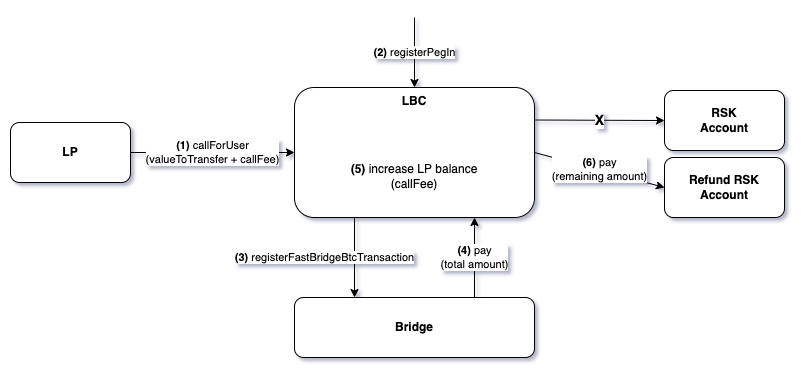

The diagram above was exported from draw.io. Its source (the exported page's mxGraphModel, read from the mxfile embedded in the PNG):
<mxGraphModel dx="946" dy="611" grid="1" gridSize="10" guides="1" tooltips="1" connect="1" arrows="1" fold="1" page="1" pageScale="1" pageWidth="827" pageHeight="1169" background="#ffffff" math="0" shadow="1">
  <root>
    <mxCell id="0" />
    <mxCell id="1" parent="0" />
    <mxCell id="pll7PB_9kYStPSPGfL5W-1" value="&lt;b&gt;LBC&lt;/b&gt;" style="rounded=1;whiteSpace=wrap;html=1;verticalAlign=top;" parent="1" vertex="1">
      <mxGeometry x="309" y="270" width="240" height="130" as="geometry" />
    </mxCell>
    <mxCell id="pll7PB_9kYStPSPGfL5W-2" value="&lt;b&gt;LP&lt;/b&gt;" style="rounded=1;whiteSpace=wrap;html=1;" parent="1" vertex="1">
      <mxGeometry x="25" y="305" width="120" height="60" as="geometry" />
    </mxCell>
    <mxCell id="pll7PB_9kYStPSPGfL5W-3" value="&lt;b&gt;RSK&lt;br&gt;Account&lt;/b&gt;" style="rounded=1;whiteSpace=wrap;html=1;" parent="1" vertex="1">
      <mxGeometry x="679" y="273" width="120" height="60" as="geometry" />
    </mxCell>
    <mxCell id="pll7PB_9kYStPSPGfL5W-4" value="&lt;b&gt;Refund RSK&lt;br&gt;Account&lt;/b&gt;" style="rounded=1;whiteSpace=wrap;html=1;" parent="1" vertex="1">
      <mxGeometry x="679" y="340" width="120" height="60" as="geometry" />
    </mxCell>
    <mxCell id="pll7PB_9kYStPSPGfL5W-5" value="&lt;b&gt;Bridge&lt;/b&gt;" style="rounded=1;whiteSpace=wrap;html=1;" parent="1" vertex="1">
      <mxGeometry x="309" y="480" width="240" height="60" as="geometry" />
    </mxCell>
    <mxCell id="pll7PB_9kYStPSPGfL5W-6" value="&lt;b&gt;(1)&lt;/b&gt; callForUser&lt;br&gt;(valueToTransfer + callFee)" style="endArrow=classic;html=1;rounded=0;exitX=1;exitY=0.5;exitDx=0;exitDy=0;entryX=0;entryY=0.5;entryDx=0;entryDy=0;" parent="1" source="pll7PB_9kYStPSPGfL5W-2" target="pll7PB_9kYStPSPGfL5W-1" edge="1">
      <mxGeometry width="50" height="50" relative="1" as="geometry">
        <mxPoint x="239" y="285" as="sourcePoint" />
        <mxPoint x="289" y="235" as="targetPoint" />
      </mxGeometry>
    </mxCell>
    <mxCell id="pll7PB_9kYStPSPGfL5W-8" value="&lt;b&gt;(2)&lt;/b&gt; registerPegIn" style="endArrow=classic;html=1;rounded=0;entryX=0.5;entryY=0;entryDx=0;entryDy=0;" parent="1" target="pll7PB_9kYStPSPGfL5W-1" edge="1">
      <mxGeometry width="50" height="50" relative="1" as="geometry">
        <mxPoint x="429" y="200" as="sourcePoint" />
        <mxPoint x="454" y="140" as="targetPoint" />
      </mxGeometry>
    </mxCell>
    <mxCell id="pll7PB_9kYStPSPGfL5W-9" value="&lt;b style=&quot;font-size: 14px;&quot;&gt;X&lt;/b&gt;" style="endArrow=classic;html=1;rounded=0;exitX=1;exitY=0.25;exitDx=0;exitDy=0;entryX=0;entryY=0.5;entryDx=0;entryDy=0;fontSize=14;" parent="1" source="pll7PB_9kYStPSPGfL5W-1" target="pll7PB_9kYStPSPGfL5W-3" edge="1">
      <mxGeometry width="50" height="50" relative="1" as="geometry">
        <mxPoint x="609" y="260" as="sourcePoint" />
        <mxPoint x="659" y="210" as="targetPoint" />
      </mxGeometry>
    </mxCell>
    <mxCell id="pll7PB_9kYStPSPGfL5W-10" value="&lt;b&gt;(3)&lt;/b&gt; registerFastBridgeBtcTransaction" style="endArrow=classic;html=1;rounded=0;exitX=0.25;exitY=1;exitDx=0;exitDy=0;entryX=0.25;entryY=0;entryDx=0;entryDy=0;" parent="1" source="pll7PB_9kYStPSPGfL5W-1" target="pll7PB_9kYStPSPGfL5W-5" edge="1">
      <mxGeometry y="-30" width="50" height="50" relative="1" as="geometry">
        <mxPoint x="419" y="370" as="sourcePoint" />
        <mxPoint x="469" y="320" as="targetPoint" />
        <mxPoint as="offset" />
      </mxGeometry>
    </mxCell>
    <mxCell id="pll7PB_9kYStPSPGfL5W-11" value="&lt;b&gt;(4)&lt;/b&gt; pay&lt;br&gt;(total amount)" style="endArrow=classic;html=1;rounded=0;exitX=0.75;exitY=0;exitDx=0;exitDy=0;entryX=0.75;entryY=1;entryDx=0;entryDy=0;" parent="1" source="pll7PB_9kYStPSPGfL5W-5" target="pll7PB_9kYStPSPGfL5W-1" edge="1">
      <mxGeometry width="50" height="50" relative="1" as="geometry">
        <mxPoint x="419" y="370" as="sourcePoint" />
        <mxPoint x="469" y="320" as="targetPoint" />
      </mxGeometry>
    </mxCell>
    <mxCell id="pll7PB_9kYStPSPGfL5W-12" value="&lt;b&gt;(6)&lt;/b&gt; pay&lt;br&gt;(remaining amount)" style="endArrow=classic;html=1;rounded=0;entryX=0;entryY=0.5;entryDx=0;entryDy=0;exitX=1;exitY=0.5;exitDx=0;exitDy=0;" parent="1" source="pll7PB_9kYStPSPGfL5W-1" target="pll7PB_9kYStPSPGfL5W-4" edge="1">
      <mxGeometry width="50" height="50" relative="1" as="geometry">
        <mxPoint x="419" y="360" as="sourcePoint" />
        <mxPoint x="469" y="310" as="targetPoint" />
      </mxGeometry>
    </mxCell>
    <mxCell id="pll7PB_9kYStPSPGfL5W-13" value="&lt;b&gt;(5)&lt;/b&gt; increase LP balance&lt;br&gt;(callFee)" style="text;html=1;strokeColor=none;fillColor=none;align=center;verticalAlign=middle;whiteSpace=wrap;rounded=0;" parent="1" vertex="1">
      <mxGeometry x="329" y="334" width="200" height="50" as="geometry" />
    </mxCell>
  </root>
</mxGraphModel>